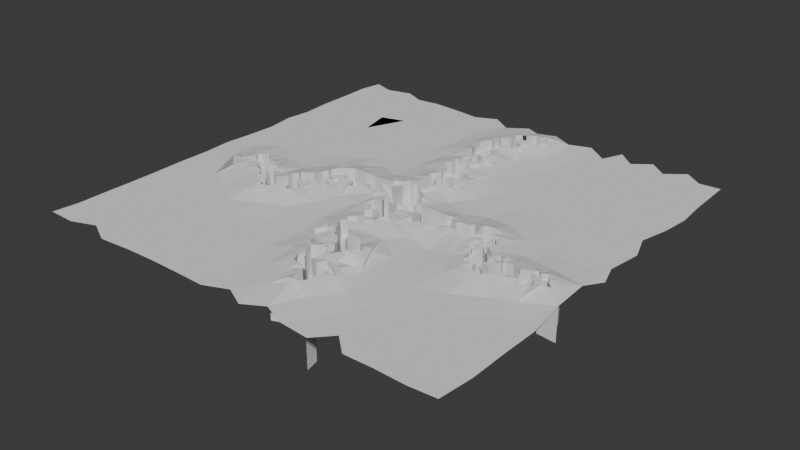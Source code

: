 # Source: cracks.blend  (saved by Blender 4.4.32; exported with 4.5.12 LTS)
import bpy
from mathutils import Matrix  # noqa: F401  (used for matrix-valued properties, if any)

bpy.ops.wm.read_factory_settings(use_empty=True)
scene = bpy.context.scene
scene.name = 'Scene'

# ---- collections
col_collection = bpy.data.collections.new('Collection'); scene.collection.children.link(col_collection)

# ---- node groups
ng_single_crack = bpy.data.node_groups.new('Single Crack', 'GeometryNodeTree')
_s = ng_single_crack.interface.new_socket(name='Curves', in_out='OUTPUT', socket_type='NodeSocketGeometry')
_s = ng_single_crack.interface.new_socket(name='Position', in_out='INPUT', socket_type='NodeSocketVector')
_s = ng_single_crack.interface.new_socket(name='Direction', in_out='INPUT', socket_type='NodeSocketVector')
_s = ng_single_crack.interface.new_socket(name='Length', in_out='INPUT', socket_type='NodeSocketInt')
_s = ng_single_crack.interface.new_socket(name='Seed', in_out='INPUT', socket_type='NodeSocketInt')
_s.default_value = 8
_s.min_value = -10000
_s.max_value = 10000
_N = ng_single_crack.nodes; _L = ng_single_crack.links
n0 = _N.new('NodeGroupOutput'); n0.name = 'Group Output'; n0.location = (1640, -315)
n1 = _N.new('NodeGroupInput'); n1.name = 'Group Input'; n1.location = (-1419, -308)
n2 = _N.new('GeometryNodeRepeatInput'); n2.name = 'Repeat Input'; n2.location = (-747, -194)
n3 = _N.new('GeometryNodeRepeatOutput'); n3.name = 'Repeat Output'; n3.location = (1081, -348)
n3.repeat_items.clear()
_it = n3.repeat_items.new('GEOMETRY', 'Geometry')
_it = n3.repeat_items.new('VECTOR', 'Position')
_it = n3.repeat_items.new('GEOMETRY', 'Points')
n4 = _N.new('GeometryNodeJoinGeometry'); n4.name = 'Join Geometry'; n4.location = (495, -238)
n5 = _N.new('ShaderNodeVectorMath'); n5.name = 'Vector Math'; n5.location = (248, -365)
n6 = _N.new('GeometryNodePoints'); n6.name = 'Points.001'; n6.location = (-1040, -141)
n7 = _N.new('ShaderNodeVectorRotate'); n7.name = 'Vector Rotate'; n7.location = (-183, -360)
n7.rotation_type = 'Z_AXIS'
n8 = _N.new('FunctionNodeRandomValue'); n8.name = 'Random Value'; n8.location = (-453, -568)
n9 = _N.new('ShaderNodeValue'); n9.name = 'Value'; n9.location = (-949, -452)
n9.label = 'Direction Randomness'
n9.width = 211
n9.outputs[0].default_value = 1.4
n10 = _N.new('ShaderNodeMath'); n10.name = 'Math'; n10.location = (-811, -694)
n10.operation = 'MULTIPLY'
n10.inputs[1].default_value = -1.0
n11 = _N.new('GeometryNodeStoreNamedAttribute'); n11.name = 'Store Named Attribute'; n11.location = (580, -571)
n11.data_type = 'FLOAT_VECTOR'
n11.inputs[2].default_value = 'direction'
n12 = _N.new('GeometryNodePointsToCurves'); n12.name = 'Points to Curves'; n12.location = (1353, -293)
n13 = _N.new('GeometryNodeSetPosition'); n13.name = 'Set Position'; n13.location = (841, -513)
n14 = _N.new('ShaderNodeMath'); n14.name = 'Math.001'; n14.location = (-439, -52)
n14.operation = 'SUBTRACT'
n15 = _N.new('ShaderNodeMath'); n15.name = 'Math.002'; n15.location = (-146, -83)
n15.operation = 'DIVIDE'
n16 = _N.new('GeometryNodeStoreNamedAttribute'); n16.name = 'Store Named Attribute.001'; n16.location = (295, -565)
n16.inputs[2].default_value = 't'
n17 = _N.new('FunctionNodeCompare'); n17.name = 'Compare'; n17.location = (-201, -739)
n17.label = 'Going Right'
n18 = _N.new('GeometryNodeStoreNamedAttribute'); n18.name = 'Store Named Attribute.002'; n18.location = (2, -588)
n18.data_type = 'BOOLEAN'
n18.inputs[2].default_value = 'going_left'
n2.pair_with_output(n3)
_L.new(n4.outputs[0], n3.inputs[0])
_L.new(n1.outputs[2], n2.inputs[0])
_L.new(n1.outputs[0], n2.inputs[2])
_L.new(n2.outputs[1], n4.inputs[0])
_L.new(n5.outputs[0], n3.inputs[1])
_L.new(n1.outputs[0], n6.inputs[1])
_L.new(n7.outputs[0], n5.inputs[1])
_L.new(n8.outputs[1], n7.inputs[3])
_L.new(n9.outputs[0], n8.inputs[2])
_L.new(n9.outputs[0], n10.inputs[0])
_L.new(n10.outputs[0], n8.inputs[3])
_L.new(n2.outputs[0], n8.inputs[7])
_L.new(n1.outputs[1], n7.inputs[0])
_L.new(n2.outputs[2], n5.inputs[0])
_L.new(n11.outputs[0], n4.inputs[0])
_L.new(n7.outputs[0], n11.inputs[3])
_L.new(n12.outputs[0], n0.inputs[0])
_L.new(n3.outputs[0], n12.inputs[0])
_L.new(n6.outputs[0], n2.inputs[3])
_L.new(n16.outputs[0], n11.inputs[0])
_L.new(n11.outputs[0], n13.inputs[0])
_L.new(n5.outputs[0], n13.inputs[2])
_L.new(n13.outputs[0], n3.inputs[2])
_L.new(n1.outputs[3], n8.inputs[8])
_L.new(n2.outputs[0], n14.inputs[1])
_L.new(n1.outputs[2], n14.inputs[0])
_L.new(n14.outputs[0], n15.inputs[0])
_L.new(n1.outputs[2], n15.inputs[1])
_L.new(n18.outputs[0], n16.inputs[0])
_L.new(n15.outputs[0], n16.inputs[3])
_L.new(n8.outputs[1], n17.inputs[0])
_L.new(n2.outputs[3], n18.inputs[0])
_L.new(n17.outputs[0], n18.inputs[3])
n0.is_active_output = True
ng_big_crack = bpy.data.node_groups.new('Big Crack', 'GeometryNodeTree')
_s = ng_big_crack.interface.new_socket(name='Curves', in_out='OUTPUT', socket_type='NodeSocketGeometry')
_s = ng_big_crack.interface.new_socket(name='Angle', in_out='INPUT', socket_type='NodeSocketFloat')
_s = ng_big_crack.interface.new_socket(name='Length', in_out='INPUT', socket_type='NodeSocketInt')
_s.default_value = 26
_s = ng_big_crack.interface.new_socket(name='Seed', in_out='INPUT', socket_type='NodeSocketInt')
_s.default_value = 39
_s.min_value = -10000
_s.max_value = 10000
_N = ng_big_crack.nodes; _L = ng_big_crack.links
n0 = _N.new('NodeGroupOutput'); n0.name = 'Group Output'; n0.location = (1617, -154)
n1 = _N.new('NodeGroupInput'); n1.name = 'Group Input'; n1.location = (-2178, -649)
n2 = _N.new('GeometryNodeGroup'); n2.name = 'Group'; n2.location = (-1511, -592)
n2.node_tree = ng_single_crack
n2.inputs[0].default_value = (0.0, 0.0, 0.0)
n3 = _N.new('GeometryNodeJoinGeometry'); n3.name = 'Join Geometry'; n3.location = (705, -207)
n4 = _N.new('GeometryNodeInstanceOnPoints'); n4.name = 'Instance on Points'; n4.location = (345, 448)
n5 = _N.new('GeometryNodeGroup'); n5.name = 'Group.002'; n5.location = (-638, 592)
n5.node_tree = ng_single_crack
n5.inputs[0].default_value = (0.0, 0.0, 0.0)
n5.inputs[1].default_value = (0.0, 1.0, 0.0)
n5.inputs[2].default_value = 4
n5.inputs[3].default_value = 40
n6 = _N.new('GeometryNodeCaptureAttribute'); n6.name = 'Capture Attribute'; n6.location = (-1057, -113)
n6.capture_items.clear()
n7 = _N.new('GeometryNodeInputNamedAttribute'); n7.name = 'Named Attribute'; n7.location = (-1370, -94)
n7.data_type = 'FLOAT_VECTOR'
n7.inputs[0].default_value = 'direction'
n8 = _N.new('FunctionNodeAlignRotationToVector'); n8.name = 'Align Rotation to Vector'; n8.location = (-784, 12)
n8.axis = 'Y'
n9 = _N.new('FunctionNodeRotateRotation'); n9.name = 'Rotate Rotation'; n9.location = (3, 171)
n9.rotation_space = 'LOCAL'
n10 = _N.new('GeometryNodeRemoveAttribute'); n10.name = 'Remove Named Attribute'; n10.location = (905, -196)
n10.inputs[1].default_value = 'direction'
n11 = _N.new('ShaderNodeMath'); n11.name = 'Math'; n11.location = (-631, -233)
n11.operation = 'SUBTRACT'
n12 = _N.new('ShaderNodeMath'); n12.name = 'Math.001'; n12.location = (-467, -156)
n12.operation = 'MULTIPLY'
n12.inputs[1].default_value = -2.0
n13 = _N.new('ShaderNodeMath'); n13.name = 'Math.002'; n13.location = (-296, -123)
n13.operation = 'MULTIPLY'
n13.inputs[1].default_value = 1.471
n14 = _N.new('ShaderNodeCombineXYZ'); n14.name = 'Combine XYZ'; n14.location = (-171, 53)
n15 = _N.new('FunctionNodeRandomValue'); n15.name = 'Random Value.001'; n15.location = (8, 329)
n15.data_type = 'BOOLEAN'
n16 = _N.new('GeometryNodeCaptureAttribute'); n16.name = 'Capture Attribute.001'; n16.location = (-1061, 112)
n16.capture_items.clear()
n17 = _N.new('GeometryNodeInputNamedAttribute'); n17.name = 'Named Attribute.001'; n17.location = (-1333, 129)
n17.inputs[0].default_value = 't'
n18 = _N.new('ShaderNodeMath'); n18.name = 'Math.003'; n18.location = (219, 131)
n18.operation = 'MULTIPLY'
n18.inputs[1].default_value = 1.9
n19 = _N.new('ShaderNodeMath'); n19.name = 'Math.004'; n19.location = (-212, 256)
n19.operation = 'SUBTRACT'
n19.inputs[0].default_value = 1.0
n20 = _N.new('GeometryNodeRemoveAttribute'); n20.name = 'Remove Named Attribute.001'; n20.location = (1127, -189)
n20.inputs[1].default_value = 't'
n21 = _N.new('GeometryNodeInputNamedAttribute'); n21.name = 'Named Attribute.002'; n21.location = (-1341, 296)
n21.data_type = 'BOOLEAN'
n21.inputs[0].default_value = 'going_left'
n22 = _N.new('GeometryNodeCaptureAttribute'); n22.name = 'Capture Attribute.002'; n22.location = (-855, 215)
n22.capture_items.clear()
n23 = _N.new('GeometryNodeRemoveAttribute'); n23.name = 'Remove Named Attribute.002'; n23.location = (1337, -196)
n23.inputs[1].default_value = 'going_left'
n24 = _N.new('ShaderNodeVectorRotate'); n24.name = 'Vector Rotate'; n24.location = (-1792, -440)
n24.rotation_type = 'Z_AXIS'
n25 = _N.new('ShaderNodeCombineXYZ'); n25.name = 'Combine XYZ.001'; n25.location = (-2049, -430)
n25.inputs[1].default_value = 1.0
n26 = _N.new('GeometryNodeRealizeInstances'); n26.name = 'Realize Instances'; n26.location = (525, 116)
_L.new(n3.outputs[0], n10.inputs[0])
_L.new(n20.outputs[0], n23.inputs[0])
_L.new(n19.outputs[0], n15.inputs[6])
_L.new(n12.outputs[0], n13.inputs[0])
_L.new(n15.outputs[3], n4.inputs[1])
_L.new(n17.outputs[0], n16.inputs[1])
_L.new(n16.outputs[1], n18.inputs[0])
_L.new(n16.outputs[1], n19.inputs[1])
_L.new(n7.outputs[0], n6.inputs[1])
_L.new(n22.outputs[1], n11.inputs[0])
_L.new(n26.outputs[0], n3.inputs[0])
_L.new(n6.outputs[1], n8.inputs[2])
_L.new(n16.outputs[0], n22.inputs[0])
_L.new(n21.outputs[0], n22.inputs[1])
_L.new(n13.outputs[0], n14.inputs[2])
_L.new(n5.outputs[0], n4.inputs[2])
_L.new(n8.outputs[0], n9.inputs[0])
_L.new(n10.outputs[0], n20.inputs[0])
_L.new(n2.outputs[0], n3.inputs[0])
_L.new(n9.outputs[0], n4.inputs[5])
_L.new(n18.outputs[0], n4.inputs[6])
_L.new(n14.outputs[0], n9.inputs[1])
_L.new(n22.outputs[0], n4.inputs[0])
_L.new(n6.outputs[0], n16.inputs[0])
_L.new(n11.outputs[0], n12.inputs[0])
_L.new(n2.outputs[0], n6.inputs[0])
_L.new(n23.outputs[0], n0.inputs[0])
_L.new(n1.outputs[1], n2.inputs[2])
_L.new(n1.outputs[2], n2.inputs[3])
_L.new(n25.outputs[0], n24.inputs[0])
_L.new(n1.outputs[0], n24.inputs[3])
_L.new(n24.outputs[0], n2.inputs[1])
_L.new(n4.outputs[0], n26.inputs[0])
n0.is_active_output = True
ng_geometry_nodes = bpy.data.node_groups.new('Geometry Nodes', 'GeometryNodeTree')
_s = ng_geometry_nodes.interface.new_socket(name='Geometry', in_out='OUTPUT', socket_type='NodeSocketGeometry')
_s = ng_geometry_nodes.interface.new_socket(name='Geometry', in_out='INPUT', socket_type='NodeSocketGeometry')
ng_geometry_nodes.is_modifier = True
_N = ng_geometry_nodes.nodes; _L = ng_geometry_nodes.links
n0 = _N.new('NodeGroupOutput'); n0.name = 'Group Output'; n0.location = (4695, -518)
n1 = _N.new('GeometryNodeGroup'); n1.name = 'Group.001'; n1.location = (30, -273)
n1.node_tree = ng_big_crack
n1.inputs[0].default_value = 1.9
n1.inputs[1].default_value = 24
n1.inputs[2].default_value = 45
n2 = _N.new('GeometryNodeGroup'); n2.name = 'Group.002'; n2.location = (37, -40)
n2.node_tree = ng_big_crack
n2.inputs[0].default_value = 0.0
n2.inputs[1].default_value = 26
n2.inputs[2].default_value = 39
n3 = _N.new('GeometryNodeJoinGeometry'); n3.name = 'Join Geometry'; n3.location = (484, -342)
n4 = _N.new('GeometryNodeGroup'); n4.name = 'Group.003'; n4.location = (35, -735)
n4.node_tree = ng_big_crack
n4.inputs[0].default_value = 4.4
n4.inputs[1].default_value = 26
n4.inputs[2].default_value = -5
n5 = _N.new('GeometryNodeGroup'); n5.name = 'Group.004'; n5.location = (30, -508)
n5.node_tree = ng_big_crack
n5.inputs[0].default_value = 3.5
n5.inputs[1].default_value = 22
n5.inputs[2].default_value = 76
n6 = _N.new('NodeFrame'); n6.name = 'Frame'; n6.location = (-1766, 720)
n6.label = 'Crack Curves'
n6.width = 654
n7 = _N.new('GeometryNodeMeshGrid'); n7.name = 'Grid'; n7.location = (-2213, -437)
n8 = _N.new('FunctionNodeInputInt'); n8.name = 'Integer'; n8.location = (-2654, -537)
n8.label = 'Resolution'
n8.integer = 88
n8.outputs[0].default_value = 0
n9 = _N.new('ShaderNodeValue'); n9.name = 'Value'; n9.location = (-2676, -375)
n9.label = 'Scale'
n9.outputs[0].default_value = 42.1
n10 = _N.new('GeometryNodeSetPosition'); n10.name = 'Set Position'; n10.location = (-1727, -474)
n11 = _N.new('ShaderNodeCombineXYZ'); n11.name = 'Combine XYZ'; n11.location = (-2286, -919)
n12 = _N.new('FunctionNodeRandomValue'); n12.name = 'Random Value'; n12.location = (-2663, -711)
n12.inputs[2].default_value = -1.0
n13 = _N.new('FunctionNodeRandomValue'); n13.name = 'Random Value.001'; n13.location = (-2651, -955)
n13.inputs[2].default_value = -1.0
n13.inputs[8].default_value = 1
n14 = _N.new('ShaderNodeVectorMath'); n14.name = 'Vector Math'; n14.location = (-1949, -607)
n14.operation = 'SCALE'
n15 = _N.new('GeometryNodeMergeByDistance'); n15.name = 'Merge by Distance'; n15.location = (-1517, -473)
n16 = _N.new('GeometryNodeProximity'); n16.name = 'Geometry Proximity'; n16.location = (-739, -278)
n16.target_element = 'POINTS'
n17 = _N.new('GeometryNodeCurveToMesh'); n17.name = 'Curve to Mesh'; n17.location = (-623, 236)
n18 = _N.new('GeometryNodeCurvePrimitiveCircle'); n18.name = 'Curve Circle'; n18.location = (-850, 38)
n18.inputs[0].default_value = 10
n18.inputs[4].default_value = 0.0
n19 = _N.new('GeometryNodeForeachGeometryElementInput'); n19.name = 'For Each Geometry Element Input'; n19.location = (601, -625)
n20 = _N.new('GeometryNodeForeachGeometryElementOutput'); n20.name = 'For Each Geometry Element Output'; n20.location = (1518, -618)
n20.domain = 'FACE'
n21 = _N.new('GeometryNodeExtrudeMesh'); n21.name = 'Extrude Mesh'; n21.location = (1187, -890)
n21.inputs[4].default_value = False
n22 = _N.new('GeometryNodeInputPosition'); n22.name = 'Position'; n22.location = (-1010, -441)
n23 = _N.new('GeometryNodeTransform'); n23.name = 'Transform Geometry'; n23.location = (-1148, -567)
n24 = _N.new('ShaderNodeMath'); n24.name = 'Math.002'; n24.location = (-1736, -692)
n24.operation = 'DIVIDE'
n24.inputs[0].default_value = 1.0
n25 = _N.new('ShaderNodeMath'); n25.name = 'Math.003'; n25.location = (-2296, -690)
n25.operation = 'DIVIDE'
n25.inputs[0].default_value = -0.2
n26 = _N.new('FunctionNodeCompare'); n26.name = 'Compare'; n26.location = (-580, -563)
n27 = _N.new('ShaderNodeValue'); n27.name = 'Value.001'; n27.location = (-557, -119)
n27.label = 'Distance'
n27.outputs[0].default_value = 1.7
n28 = _N.new('ShaderNodeMath'); n28.name = 'Math'; n28.location = (-214, -197)
n28.operation = 'DIVIDE'
n29 = _N.new('ShaderNodeMath'); n29.name = 'Math.001'; n29.location = (43, -155)
n29.operation = 'MINIMUM'
n29.inputs[1].default_value = 1.0
n30 = _N.new('ShaderNodeMath'); n30.name = 'Math.004'; n30.location = (337, -236)
n30.operation = 'POWER'
n30.inputs[1].default_value = 2.5
n31 = _N.new('ShaderNodeMath'); n31.name = 'Math.005'; n31.location = (598, -276)
n31.operation = 'MULTIPLY'
n31.inputs[1].default_value = 21.8
n32 = _N.new('ShaderNodeMath'); n32.name = 'Math.006'; n32.location = (825, -315)
n32.operation = 'SMOOTH_MIN'
n32.inputs[2].default_value = 2.2
n33 = _N.new('GeometryNodeMergeByDistance'); n33.name = 'Merge by Distance.001'; n33.location = (-694, -872)
n33.inputs[2].default_value = 2.4
n34 = _N.new('ShaderNodeValue'); n34.name = 'Value.002'; n34.location = (547, -82)
n34.outputs[0].default_value = 3.0
n35 = _N.new('FunctionNodeBooleanMath'); n35.name = 'Boolean Math'; n35.location = (343, -480)
n35.operation = 'NOT'
n36 = _N.new('GeometryNodeJoinGeometry'); n36.name = 'Join Geometry.001'; n36.location = (1860, -639)
n37 = _N.new('GeometryNodeJoinGeometry'); n37.name = 'Join Geometry.002'; n37.location = (460, -767)
n38 = _N.new('GeometryNodeTransform'); n38.name = 'Transform Geometry.001'; n38.location = (201, -845)
n39 = _N.new('GeometryNodeSeparateGeometry'); n39.name = 'Separate Geometry'; n39.location = (-277, -781)
n39.domain = 'FACE'
n40 = _N.new('ShaderNodeCombineXYZ'); n40.name = 'Combine XYZ.001'; n40.location = (-15, -946)
n41 = _N.new('GeometryNodeTransform'); n41.name = 'Transform Geometry.003'; n41.location = (2377, -469)
n42 = _N.new('ShaderNodeCombineXYZ'); n42.name = 'Combine XYZ.002'; n42.location = (2152, -703)
n43 = _N.new('ShaderNodeMath'); n43.name = 'Math.007'; n43.location = (1914, -338)
n43.operation = 'MULTIPLY'
n43.inputs[1].default_value = -1.0
n44 = _N.new('ShaderNodeMath'); n44.name = 'Math.008'; n44.location = (1418, -332)
n45 = _N.new('ShaderNodeTexNoise'); n45.name = 'Noise Texture'; n45.location = (831, -538)
n46 = _N.new('ShaderNodeMath'); n46.name = 'Math.009'; n46.location = (1217, -478)
n46.operation = 'MULTIPLY'
n46.inputs[1].default_value = 2.9
n47 = _N.new('ShaderNodeMath'); n47.name = 'Math.010'; n47.location = (1037, -540)
n47.operation = 'POWER'
n47.inputs[1].default_value = 5.1
n48 = _N.new('GeometryNodeMergeByDistance'); n48.name = 'Merge by Distance.002'; n48.location = (2691, -471)
n48.inputs[2].default_value = 0.301
n49 = _N.new('GeometryNodeForeachGeometryElementInput'); n49.name = 'For Each Geometry Element Input.001'; n49.location = (3355, -463)
n50 = _N.new('GeometryNodeForeachGeometryElementOutput'); n50.name = 'For Each Geometry Element Output.001'; n50.location = (3913, -470)
n50.domain = 'FACE'
n51 = _N.new('GeometryNodeSetPosition'); n51.name = 'Set Position.001'; n51.location = (3650, -454)
n52 = _N.new('ShaderNodeCombineXYZ'); n52.name = 'Combine XYZ.003'; n52.location = (3136, -250)
n53 = _N.new('ShaderNodeMath'); n53.name = 'Math.011'; n53.location = (2375, -180)
n53.operation = 'MULTIPLY'
n53.inputs[1].default_value = -0.4
n54 = _N.new('ShaderNodeMath'); n54.name = 'Math.012'; n54.location = (2871, -229)
n54.operation = 'SMOOTH_MAX'
n54.inputs[2].default_value = -1.5
n55 = _N.new('ShaderNodeMath'); n55.name = 'Math.013'; n55.location = (2598, -209)
n55.inputs[1].default_value = 1.3
n56 = _N.new('GeometryNodeInputNamedAttribute'); n56.name = 'Named Attribute'; n56.location = (-648, 236)
n56.inputs[0].default_value = 'radius'
n57 = _N.new('GeometryNodeSwitch'); n57.name = 'Switch'; n57.location = (-648, 236)
n57.input_type = 'FLOAT'
n57.inputs[1].default_value = 1.0
n19.pair_with_output(n20)
n49.pair_with_output(n50)
n1.parent = n6
n2.parent = n6
n3.parent = n6
n4.parent = n6
n5.parent = n6
_L.new(n2.outputs[0], n3.inputs[0])
_L.new(n1.outputs[0], n3.inputs[0])
_L.new(n4.outputs[0], n3.inputs[0])
_L.new(n5.outputs[0], n3.inputs[0])
_L.new(n8.outputs[0], n7.inputs[2])
_L.new(n8.outputs[0], n7.inputs[3])
_L.new(n7.outputs[0], n10.inputs[0])
_L.new(n14.outputs[0], n10.inputs[3])
_L.new(n12.outputs[1], n11.inputs[0])
_L.new(n13.outputs[1], n11.inputs[1])
_L.new(n11.outputs[0], n14.inputs[0])
_L.new(n10.outputs[0], n15.inputs[0])
_L.new(n3.outputs[0], n17.inputs[0])
_L.new(n18.outputs[0], n17.inputs[1])
_L.new(n17.outputs[0], n16.inputs[0])
_L.new(n21.outputs[0], n20.inputs[1])
_L.new(n22.outputs[0], n16.inputs[2])
_L.new(n15.outputs[0], n23.inputs[0])
_L.new(n9.outputs[0], n23.inputs[3])
_L.new(n8.outputs[0], n24.inputs[1])
_L.new(n24.outputs[0], n15.inputs[2])
_L.new(n25.outputs[0], n14.inputs[3])
_L.new(n8.outputs[0], n25.inputs[1])
_L.new(n16.outputs[1], n26.inputs[0])
_L.new(n27.outputs[0], n26.inputs[1])
_L.new(n16.outputs[1], n28.inputs[0])
_L.new(n27.outputs[0], n28.inputs[1])
_L.new(n28.outputs[0], n29.inputs[0])
_L.new(n44.outputs[0], n21.inputs[3])
_L.new(n29.outputs[0], n30.inputs[0])
_L.new(n30.outputs[0], n31.inputs[0])
_L.new(n31.outputs[0], n32.inputs[0])
_L.new(n23.outputs[0], n33.inputs[0])
_L.new(n26.outputs[0], n33.inputs[1])
_L.new(n34.outputs[0], n32.inputs[1])
_L.new(n26.outputs[0], n35.inputs[0])
_L.new(n20.outputs[0], n36.inputs[0])
_L.new(n20.outputs[2], n36.inputs[0])
_L.new(n37.outputs[0], n19.inputs[0])
_L.new(n35.outputs[0], n21.inputs[1])
_L.new(n33.outputs[0], n39.inputs[0])
_L.new(n26.outputs[0], n39.inputs[1])
_L.new(n39.outputs[0], n38.inputs[0])
_L.new(n38.outputs[0], n37.inputs[0])
_L.new(n39.outputs[1], n37.inputs[0])
_L.new(n40.outputs[0], n38.inputs[1])
_L.new(n34.outputs[0], n40.inputs[2])
_L.new(n19.outputs[1], n21.inputs[0])
_L.new(n42.outputs[0], n41.inputs[1])
_L.new(n36.outputs[0], n41.inputs[0])
_L.new(n34.outputs[0], n43.inputs[0])
_L.new(n43.outputs[0], n42.inputs[2])
_L.new(n32.outputs[0], n44.inputs[0])
_L.new(n46.outputs[0], n44.inputs[1])
_L.new(n47.outputs[0], n46.inputs[0])
_L.new(n45.outputs[0], n47.inputs[0])
_L.new(n41.outputs[0], n48.inputs[0])
_L.new(n51.outputs[0], n50.inputs[1])
_L.new(n49.outputs[1], n51.inputs[0])
_L.new(n52.outputs[0], n51.inputs[3])
_L.new(n54.outputs[0], n52.inputs[2])
_L.new(n28.outputs[0], n53.inputs[0])
_L.new(n55.outputs[0], n54.inputs[0])
_L.new(n53.outputs[0], n55.inputs[0])
_L.new(n48.outputs[0], n49.inputs[0])
_L.new(n50.outputs[2], n0.inputs[0])
_L.new(n56.outputs[1], n57.inputs[0])
_L.new(n56.outputs[0], n57.inputs[2])
_L.new(n57.outputs[0], n17.inputs[2])
n0.is_active_output = True

# ---- world
world_world = bpy.data.worlds.new('World'); scene.world = world_world
world_world.use_nodes = True; world_world.node_tree.nodes.clear()
_N = world_world.node_tree.nodes; _L = world_world.node_tree.links
n0 = _N.new('ShaderNodeOutputWorld'); n0.name = 'World Output'; n0.location = (300, 300)
n1 = _N.new('ShaderNodeBackground'); n1.name = 'Background'; n1.location = (10, 300)
n1.inputs[0].default_value = (0.05088, 0.05088, 0.05088, 1.0)
_L.new(n1.outputs[0], n0.inputs[0])
n0.is_active_output = True
world_world.color = (0.05088, 0.05088, 0.05088)
world_world.sun_shadow_jitter_overblur = 0.0

# ---- meshes
me_plane = bpy.data.meshes.new('Plane')
me_plane.from_pydata([(-1.0, -1.0, 0.0), (1.0, -1.0, 0.0), (-1.0, 1.0, 0.0), (1.0, 1.0, 0.0)], [], [(0, 1, 3, 2)])
_uv = me_plane.uv_layers.new(name='UVMap')
_uv.uv.foreach_set('vector', [0.0, 0.0, 1.0, 0.0, 1.0, 1.0, 0.0, 1.0])
me_plane.update()

# ---- objects
ob_plane = bpy.data.objects.new('Plane', me_plane)

# ---- transforms, parenting, visibility, modifiers, constraints
ob_plane.location = (0.0, 0.0, 0.0)
_m = ob_plane.modifiers.new('GeometryNodes', 'NODES')
_m.node_group = ng_geometry_nodes

# ---- collection membership
col_collection.objects.link(ob_plane)

# ---- scene / render settings (as saved in the file)
scene.frame_start = 1; scene.frame_end = 250; scene.frame_set(1)
scene.render.engine = 'BLENDER_EEVEE_NEXT'
bpy.context.view_layer.update()

# ---- added for rendering (the .blend has no active camera and no usable light): camera, sun
cam_auto = bpy.data.cameras.new('AutoCamera')
cam_auto.lens = 50.0
cam_auto.sensor_width = 36.0
cam_auto.clip_end = 1000.0
ob_auto_camera = bpy.data.objects.new('AutoCamera', cam_auto)
scene.collection.objects.link(ob_auto_camera)
ob_auto_camera.location = (54.9474, -65.3034, 41.6563)
ob_auto_camera.rotation_euler = (1.09748, -7.21219e-08, 0.694738)
scene.camera = ob_auto_camera
light_auto_sun = bpy.data.lights.new('AutoSun', 'SUN')
light_auto_sun.energy = 3.0
light_auto_sun.angle = 0.0523599
ob_auto_sun = bpy.data.objects.new('AutoSun', light_auto_sun)
scene.collection.objects.link(ob_auto_sun)
ob_auto_sun.rotation_euler = (0.872665, 0.174533, 0.523599)
bpy.context.view_layer.update()
